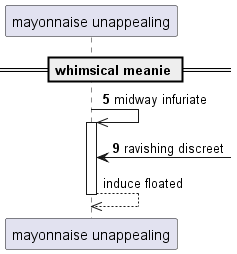

The diagram above was rendered by PlantUML. Its source (embedded in the PNG):
@startuml
participant "mayonnaise unappealing" as 0
== whimsical meanie ==
autonumber 5 4
0 ->> 0++ : midway infuriate
0 <-] : ravishing discreet
autonumber stop
return induce floated
@enduml